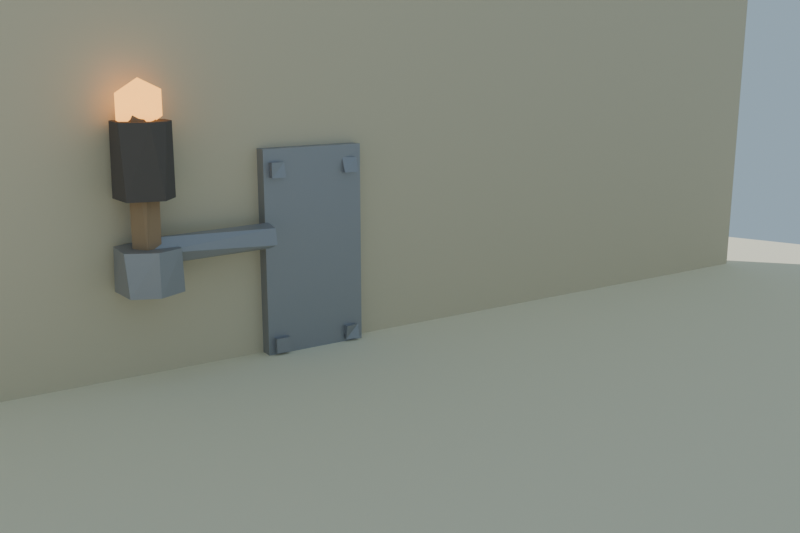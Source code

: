 # Source: antorcha_pared_lowpoly_baja.blend  (saved by Blender 4.2.68; exported with 4.5.12 LTS)
import bpy
from mathutils import Matrix  # noqa: F401  (used for matrix-valued properties, if any)

bpy.ops.wm.read_factory_settings(use_empty=True)
scene = bpy.context.scene
scene.name = 'Scene'

# ---- collections
col_collection = bpy.data.collections.new('Collection'); scene.collection.children.link(col_collection)

# ---- materials (node trees are filled in below, after node groups)
mat_mat_hierro_antorchap = bpy.data.materials.new('MAT_Hierro_AntorchaP')
mat_mat_madera_antorchap = bpy.data.materials.new('MAT_Madera_AntorchaP')
mat_mat_tela_antorchap = bpy.data.materials.new('MAT_Tela_AntorchaP')
mat_mat_brasa_antorchap = bpy.data.materials.new('MAT_Brasa_AntorchaP')
mat_mat_arena_isla = bpy.data.materials.new('MAT_Arena_Isla')
mat_mat_pared_set = bpy.data.materials.new('MAT_Pared_Set')

# ---- material node trees
mat_mat_hierro_antorchap.use_nodes = True; mat_mat_hierro_antorchap.node_tree.nodes.clear()
_N = mat_mat_hierro_antorchap.node_tree.nodes; _L = mat_mat_hierro_antorchap.node_tree.links
n0 = _N.new('ShaderNodeBsdfPrincipled'); n0.name = 'Principled BSDF'; n0.location = (10, 300)
n0.inputs[0].default_value = (0.4, 0.4, 0.43, 1.0)
n0.inputs[1].default_value = 0.7
n0.inputs[2].default_value = 0.55
n0.inputs[13].default_value = 0.45
n1 = _N.new('ShaderNodeOutputMaterial'); n1.name = 'Material Output'; n1.location = (300, 300)
_L.new(n0.outputs[0], n1.inputs[0])
n1.is_active_output = True
mat_mat_madera_antorchap.use_nodes = True; mat_mat_madera_antorchap.node_tree.nodes.clear()
_N = mat_mat_madera_antorchap.node_tree.nodes; _L = mat_mat_madera_antorchap.node_tree.links
n0 = _N.new('ShaderNodeBsdfPrincipled'); n0.name = 'Principled BSDF'; n0.location = (10, 300)
n0.inputs[0].default_value = (0.42, 0.28, 0.17, 1.0)
n0.inputs[2].default_value = 0.92
n0.inputs[13].default_value = 0.15
n1 = _N.new('ShaderNodeOutputMaterial'); n1.name = 'Material Output'; n1.location = (300, 300)
_L.new(n0.outputs[0], n1.inputs[0])
n1.is_active_output = True
mat_mat_tela_antorchap.use_nodes = True; mat_mat_tela_antorchap.node_tree.nodes.clear()
_N = mat_mat_tela_antorchap.node_tree.nodes; _L = mat_mat_tela_antorchap.node_tree.links
n0 = _N.new('ShaderNodeBsdfPrincipled'); n0.name = 'Principled BSDF'; n0.location = (10, 300)
n0.inputs[0].default_value = (0.14, 0.12, 0.11, 1.0)
n0.inputs[2].default_value = 0.98
n0.inputs[13].default_value = 0.15
n1 = _N.new('ShaderNodeOutputMaterial'); n1.name = 'Material Output'; n1.location = (300, 300)
_L.new(n0.outputs[0], n1.inputs[0])
n1.is_active_output = True
mat_mat_brasa_antorchap.use_nodes = True; mat_mat_brasa_antorchap.node_tree.nodes.clear()
_N = mat_mat_brasa_antorchap.node_tree.nodes; _L = mat_mat_brasa_antorchap.node_tree.links
n0 = _N.new('ShaderNodeBsdfPrincipled'); n0.name = 'Principled BSDF'; n0.location = (10, 300)
n0.inputs[0].default_value = (0.95, 0.42, 0.1, 1.0)
n0.inputs[2].default_value = 0.6
n0.inputs[13].default_value = 0.15
n0.inputs[27].default_value = (1.0, 0.45, 0.1, 1.0)
n0.inputs[28].default_value = 2.4
n1 = _N.new('ShaderNodeOutputMaterial'); n1.name = 'Material Output'; n1.location = (300, 300)
_L.new(n0.outputs[0], n1.inputs[0])
n1.is_active_output = True
mat_mat_arena_isla.use_nodes = True; mat_mat_arena_isla.node_tree.nodes.clear()
_N = mat_mat_arena_isla.node_tree.nodes; _L = mat_mat_arena_isla.node_tree.links
n0 = _N.new('ShaderNodeBsdfPrincipled'); n0.name = 'Principled BSDF'; n0.location = (10, 300)
n0.inputs[0].default_value = (0.92, 0.84, 0.63, 1.0)
n0.inputs[2].default_value = 1.0
n0.inputs[13].default_value = 0.15
n1 = _N.new('ShaderNodeOutputMaterial'); n1.name = 'Material Output'; n1.location = (300, 300)
_L.new(n0.outputs[0], n1.inputs[0])
n1.is_active_output = True
mat_mat_pared_set.use_nodes = True; mat_mat_pared_set.node_tree.nodes.clear()
_N = mat_mat_pared_set.node_tree.nodes; _L = mat_mat_pared_set.node_tree.links
n0 = _N.new('ShaderNodeBsdfPrincipled'); n0.name = 'Principled BSDF'; n0.location = (10, 300)
n0.inputs[0].default_value = (0.72, 0.62, 0.45, 1.0)
n0.inputs[2].default_value = 0.95
n0.inputs[13].default_value = 0.15
n1 = _N.new('ShaderNodeOutputMaterial'); n1.name = 'Material Output'; n1.location = (300, 300)
_L.new(n0.outputs[0], n1.inputs[0])
n1.is_active_output = True

# ---- world
world_mundo = bpy.data.worlds.new('Mundo'); scene.world = world_mundo
world_mundo.use_nodes = True; world_mundo.node_tree.nodes.clear()
_N = world_mundo.node_tree.nodes; _L = world_mundo.node_tree.links
n0 = _N.new('ShaderNodeBackground'); n0.name = 'Background'; n0.location = (10, 300)
n0.inputs[0].default_value = (0.58, 0.79, 0.95, 1.0)
n0.inputs[1].default_value = 0.55
n1 = _N.new('ShaderNodeOutputWorld'); n1.name = 'World Output'; n1.location = (300, 300)
_L.new(n0.outputs[0], n1.inputs[0])
n1.is_active_output = True

# ---- cameras
cam_camera = bpy.data.cameras.new('Camera')
cam_camera.lens = 42.0

# ---- lights
light_sol = bpy.data.lights.new('SOL', 'SUN')
light_sol.energy = 3.4

# ---- meshes
me_sm_antorchap_m_hierro_antorchap_001 = bpy.data.meshes.new('SM_AntorchaP_M_Hierro_AntorchaP.001')
me_sm_antorchap_m_hierro_antorchap_001.from_pydata([(-0.071, -0.4101, 0.064), (-0.071, -0.4006, 0.086), (-0.071, -0.3959, 0.064), (-0.049, -0.4006, 0.064), (-0.049, -0.4101, 0.086), (-0.049, -0.3959, 0.086), (0.049, -0.4101, 0.064), (0.049, -0.4101, 0.086), (0.049, -0.3959, 0.064), (0.049, -0.3959, 0.086), (0.071, -0.4101, 0.064), (0.071, -0.4101, 0.086), (0.071, -0.3959, 0.064), (0.071, -0.3959, 0.086), (-0.071, -0.4101, 0.324), (-0.071, -0.4006, 0.346), (-0.071, -0.3959, 0.324), (-0.049, -0.4101, 0.324), (-0.049, -0.3959, 0.324), (-0.049, -0.4054, 0.346), (0.049, -0.4101, 0.324), (0.049, -0.4006, 0.346), (0.049, -0.3959, 0.324), (0.071, -0.4101, 0.324), (0.071, -0.4101, 0.346), (0.071, -0.3959, 0.324), (0.071, -0.3959, 0.346), (-0.08, -0.425, 0.045), (-0.08, -0.425, 0.365), (-0.08, -0.405, 0.045), (-0.08, -0.405, 0.365), (0.08, -0.425, 0.045), (0.08, -0.425, 0.365), (0.08, -0.405, 0.045), (0.08, -0.405, 0.365), (0.26, -0.365, 0.2434), (0.08, -0.3664, 0.2338), (0.26, -0.3772, 0.2246), (0.08, -0.3928, 0.2246), (0.26, -0.3991, 0.2293), (0.08, -0.405, 0.2434), (0.26, -0.4036, 0.253), (0.08, -0.3946, 0.262), (0.08, -0.3709, 0.2575), (0.26, -0.3772, 0.2622), (0.26, -0.34, 0.1884), (0.26, -0.34, 0.2484), (0.2994, -0.36, 0.2484), (0.2959, -0.3553, 0.1884), (0.2959, -0.4147, 0.2484), (0.2994, -0.41, 0.1884), (0.26, -0.43, 0.1884), (0.26, -0.43, 0.2484), (0.2206, -0.41, 0.2484), (0.2241, -0.4147, 0.1884), (0.2206, -0.36, 0.1884), (0.2241, -0.3553, 0.2484)], [], [(1, 2, 0), (3, 2, 1, 5), (3, 0, 2), (1, 4, 5), (15, 16, 14), (19, 17, 18), (21, 22, 20), (21, 24, 26), (36, 37, 38), (41, 42, 40), (44, 43, 42), (48, 45, 46, 47), (55, 45, 48, 50, 51, 54), (0, 3, 4, 1), (5, 4, 3), (8, 6, 7, 9), (12, 8, 9, 13), (10, 12, 13, 11), (6, 10, 11, 7), (6, 8, 12, 10), (11, 13, 9, 7), (18, 16, 15, 19), (14, 17, 19, 15), (14, 16, 18, 17), (25, 22, 21, 26), (23, 25, 26, 24), (20, 23, 24, 21), (20, 22, 25, 23), (29, 27, 28, 30), (33, 29, 30, 34), (31, 33, 34, 32), (27, 31, 32, 28), (27, 29, 33, 31), (32, 34, 30, 28), (40, 38, 39, 41), (35, 37, 36), (38, 37, 39), (41, 44, 42), (39, 37, 35, 44, 41), (35, 36, 43, 44), (38, 40, 42, 43, 36), (50, 48, 47, 49), (51, 50, 49, 52), (54, 51, 52, 53), (55, 54, 53, 56), (45, 55, 56, 46), (56, 53, 52, 49, 47, 46)])
me_sm_antorchap_m_hierro_antorchap_001.materials.append(mat_mat_hierro_antorchap)
me_sm_antorchap_m_hierro_antorchap_001.update()
me_sm_antorchap_m_madera_antorchap_001 = bpy.data.meshes.new('SM_AntorchaP_M_Madera_AntorchaP.001')
me_sm_antorchap_m_madera_antorchap_001.from_pydata([(0.26, -0.365, 0.4334), (0.2663, -0.3651, 0.2334), (0.2741, -0.3709, 0.4334), (0.28, -0.385, 0.2334), (0.28, -0.385, 0.4334), (0.2663, -0.4049, 0.4334), (0.2696, -0.4036, 0.2334), (0.2459, -0.3991, 0.4334), (0.2414, -0.3946, 0.2334), (0.2459, -0.3709, 0.2334), (0.2414, -0.3754, 0.4334)], [], [(3, 1, 2, 4), (10, 9, 8), (0, 2, 1), (6, 3, 4, 5), (8, 6, 5, 7), (7, 10, 8), (5, 4, 2, 0, 10, 7), (1, 9, 10, 0), (9, 1, 3, 6, 8)])
me_sm_antorchap_m_madera_antorchap_001.materials.append(mat_mat_madera_antorchap)
me_sm_antorchap_m_madera_antorchap_001.update()
me_sm_antorchap_m_tela_antorchap_001 = bpy.data.meshes.new('SM_AntorchaP_M_Tela_AntorchaP.001')
me_sm_antorchap_m_tela_antorchap_001.from_pydata([(0.2447, -0.3465, 0.3134), (0.26, -0.345, 0.4134), (0.295, -0.3628, 0.4134), (0.2919, -0.3586, 0.3134), (0.2919, -0.4114, 0.4134), (0.295, -0.4072, 0.3134), (0.26, -0.425, 0.3134), (0.2447, -0.4235, 0.4134), (0.2365, -0.4174, 0.3134), (0.222, -0.3974, 0.3134), (0.222, -0.3974, 0.4134), (0.222, -0.3726, 0.3134), (0.222, -0.3726, 0.4134), (0.2365, -0.3526, 0.4134)], [], [(7, 8, 6), (2, 1, 13, 12, 10, 7, 4), (3, 0, 1, 2), (5, 3, 2, 4), (6, 5, 4, 7), (9, 8, 7, 10), (11, 9, 10, 12), (0, 11, 12, 13), (13, 1, 0), (9, 11, 0, 3, 5, 6, 8)])
me_sm_antorchap_m_tela_antorchap_001.materials.append(mat_mat_tela_antorchap)
me_sm_antorchap_m_tela_antorchap_001.update()
me_sm_antorchap_m_brasa_antorchap_001 = bpy.data.meshes.new('SM_AntorchaP_M_Brasa_AntorchaP.001')
me_sm_antorchap_m_brasa_antorchap_001.from_pydata([(0.26, -0.385, 0.3998), (0.2296, -0.385, 0.4186), (0.2506, -0.3561, 0.4186), (0.2906, -0.385, 0.4149), (0.26, -0.421, 0.4338), (0.2294, -0.385, 0.4527), (0.2694, -0.3561, 0.449), (0.2904, -0.385, 0.449), (0.26, -0.385, 0.4678)], [], [(0, 3, 4), (0, 4, 1), (0, 1, 2), (0, 2, 3), (1, 4, 5), (2, 1, 5), (3, 2, 6), (3, 7, 4), (2, 5, 6), (3, 6, 7), (4, 7, 8), (5, 4, 8), (6, 5, 8), (7, 6, 8)])
me_sm_antorchap_m_brasa_antorchap_001.materials.append(mat_mat_brasa_antorchap)
me_sm_antorchap_m_brasa_antorchap_001.update()
me_cylinder = bpy.data.meshes.new('Cylinder')
me_cylinder.from_pydata([(0.0, 1.4, -0.12), (0.0, 1.4, 0.12), (0.3623, 1.352, -0.12), (0.3623, 1.352, 0.12), (0.7, 1.212, -0.12), (0.7, 1.212, 0.12), (0.9899, 0.9899, -0.12), (0.9899, 0.9899, 0.12), (1.212, 0.7, -0.12), (1.212, 0.7, 0.12), (1.352, 0.3623, -0.12), (1.352, 0.3623, 0.12), (1.4, 0.0, -0.12), (1.4, 0.0, 0.12), (1.352, -0.3623, -0.12), (1.352, -0.3623, 0.12), (1.212, -0.7, -0.12), (1.212, -0.7, 0.12), (0.9899, -0.9899, -0.12), (0.9899, -0.9899, 0.12), (0.7, -1.212, -0.12), (0.7, -1.212, 0.12), (0.3623, -1.352, -0.12), (0.3623, -1.352, 0.12), (0.0, -1.4, -0.12), (0.0, -1.4, 0.12), (-0.3623, -1.352, -0.12), (-0.3623, -1.352, 0.12), (-0.7, -1.212, -0.12), (-0.7, -1.212, 0.12), (-0.9899, -0.9899, -0.12), (-0.9899, -0.9899, 0.12), (-1.212, -0.7, -0.12), (-1.212, -0.7, 0.12), (-1.352, -0.3623, -0.12), (-1.352, -0.3623, 0.12), (-1.4, 0.0, -0.12), (-1.4, 0.0, 0.12), (-1.352, 0.3623, -0.12), (-1.352, 0.3623, 0.12), (-1.212, 0.7, -0.12), (-1.212, 0.7, 0.12), (-0.9899, 0.9899, -0.12), (-0.9899, 0.9899, 0.12), (-0.7, 1.212, -0.12), (-0.7, 1.212, 0.12), (-0.3623, 1.352, -0.12), (-0.3623, 1.352, 0.12)], [], [(0, 1, 3, 2), (2, 3, 5, 4), (4, 5, 7, 6), (6, 7, 9, 8), (8, 9, 11, 10), (10, 11, 13, 12), (12, 13, 15, 14), (14, 15, 17, 16), (16, 17, 19, 18), (18, 19, 21, 20), (20, 21, 23, 22), (22, 23, 25, 24), (24, 25, 27, 26), (26, 27, 29, 28), (28, 29, 31, 30), (30, 31, 33, 32), (32, 33, 35, 34), (34, 35, 37, 36), (36, 37, 39, 38), (38, 39, 41, 40), (40, 41, 43, 42), (42, 43, 45, 44), (3, 1, 47, 45, 43, 41, 39, 37, 35, 33, 31, 29, 27, 25, 23, 21, 19, 17, 15, 13, 11, 9, 7, 5), (44, 45, 47, 46), (46, 47, 1, 0), (0, 2, 4, 6, 8, 10, 12, 14, 16, 18, 20, 22, 24, 26, 28, 30, 32, 34, 36, 38, 40, 42, 44, 46)])
_uv = me_cylinder.uv_layers.new(name='UVMap')
_uv.uv.foreach_set('vector', [1.0, 0.5, 1.0, 1.0, 0.9583, 1.0, 0.9583, 0.5, 0.9583, 0.5, 0.9583, 1.0, 0.9167, 1.0, 0.9167, 0.5, 0.9167, 0.5, 0.9167, 1.0, 0.875, 1.0, 0.875, 0.5, 0.875, 0.5, 0.875, 1.0, 0.8333, 1.0, 0.8333, 0.5, 0.8333, 0.5, 0.8333, 1.0, 0.7917, 1.0, 0.7917, 0.5, 0.7917, 0.5, 0.7917, 1.0, 0.75, 1.0, 0.75, 0.5, 0.75, 0.5, 0.75, 1.0, 0.7083, 1.0, 0.7083, 0.5, 0.7083, 0.5, 0.7083, 1.0, 0.6667, 1.0, 0.6667, 0.5, 0.6667, 0.5, 0.6667, 1.0, 0.625, 1.0, 0.625, 0.5, 0.625, 0.5, 0.625, 1.0, 0.5833, 1.0, 0.5833, 0.5, 0.5833, 0.5, 0.5833, 1.0, 0.5417, 1.0, 0.5417, 0.5, 0.5417, 0.5, 0.5417, 1.0, 0.5, 1.0, 0.5, 0.5, 0.5, 0.5, 0.5, 1.0, 0.4583, 1.0, 0.4583, 0.5, 0.4583, 0.5, 0.4583, 1.0, 0.4167, 1.0, 0.4167, 0.5, 0.4167, 0.5, 0.4167, 1.0, 0.375, 1.0, 0.375, 0.5, 0.375, 0.5, 0.375, 1.0, 0.3333, 1.0, 0.3333, 0.5, 0.3333, 0.5, 0.3333, 1.0, 0.2917, 1.0, 0.2917, 0.5, 0.2917, 0.5, 0.2917, 1.0, 0.25, 1.0, 0.25, 0.5, 0.25, 0.5, 0.25, 1.0, 0.2083, 1.0, 0.2083, 0.5, 0.2083, 0.5, 0.2083, 1.0, 0.1667, 1.0, 0.1667, 0.5, 0.1667, 0.5, 0.1667, 1.0, 0.125, 1.0, 0.125, 0.5, 0.125, 0.5, 0.125, 1.0, 0.08333, 1.0, 0.08333, 0.5, 0.3121, 0.4818, 0.25, 0.49, 0.1879, 0.4818, 0.13, 0.4578, 0.08029, 0.4197, 0.04215, 0.37, 0.01818, 0.3121, 0.01, 0.25, 0.01818, 0.1879, 0.04215, 0.13, 0.08029, 0.08029, 0.13, 0.04215, 0.1879, 0.01818, 0.25, 0.01, 0.3121, 0.01818, 0.37, 0.04215, 0.4197, 0.08029, 0.4578, 0.13, 0.4818, 0.1879, 0.49, 0.25, 0.4818, 0.3121, 0.4578, 0.37, 0.4197, 0.4197, 0.37, 0.4578, 0.08333, 0.5, 0.08333, 1.0, 0.04167, 1.0, 0.04167, 0.5, 0.04167, 0.5, 0.04167, 1.0, -1.863e-07, 1.0, -1.863e-07, 0.5, 0.75, 0.49, 0.8121, 0.4818, 0.87, 0.4578, 0.9197, 0.4197, 0.9578, 0.37, 0.9818, 0.3121, 0.99, 0.25, 0.9818, 0.1879, 0.9578, 0.13, 0.9197, 0.08029, 0.87, 0.04215, 0.8121, 0.01818, 0.75, 0.01, 0.6879, 0.01818, 0.63, 0.04215, 0.5803, 0.08029, 0.5422, 0.13, 0.5182, 0.1879, 0.51, 0.25, 0.5182, 0.3121, 0.5422, 0.37, 0.5803, 0.4197, 0.63, 0.4578, 0.6879, 0.4818])
me_cylinder.materials.append(mat_mat_arena_isla)
me_cylinder.update()
me_cube = bpy.data.meshes.new('Cube')
me_cube.from_pydata([(-0.5, -0.5, -0.5), (-0.5, -0.5, 0.5), (-0.5, 0.5, -0.5), (-0.5, 0.5, 0.5), (0.5, -0.5, -0.5), (0.5, -0.5, 0.5), (0.5, 0.5, -0.5), (0.5, 0.5, 0.5)], [], [(0, 1, 3, 2), (2, 3, 7, 6), (6, 7, 5, 4), (4, 5, 1, 0), (2, 6, 4, 0), (7, 3, 1, 5)])
_uv = me_cube.uv_layers.new(name='UVMap')
_uv.uv.foreach_set('vector', [0.375, 0.0, 0.625, 0.0, 0.625, 0.25, 0.375, 0.25, 0.375, 0.25, 0.625, 0.25, 0.625, 0.5, 0.375, 0.5, 0.375, 0.5, 0.625, 0.5, 0.625, 0.75, 0.375, 0.75, 0.375, 0.75, 0.625, 0.75, 0.625, 1.0, 0.375, 1.0, 0.125, 0.5, 0.375, 0.5, 0.375, 0.75, 0.125, 0.75, 0.625, 0.5, 0.875, 0.5, 0.875, 0.75, 0.625, 0.75])
me_cube.materials.append(mat_mat_pared_set)
me_cube.update()

# ---- objects
ob_sol = bpy.data.objects.new('SOL', light_sol)
ob_sm_antorchap_m_hierro_antorchap = bpy.data.objects.new('SM_AntorchaP_M_Hierro_AntorchaP', me_sm_antorchap_m_hierro_antorchap_001)
ob_sm_antorchap_m_madera_antorchap = bpy.data.objects.new('SM_AntorchaP_M_Madera_AntorchaP', me_sm_antorchap_m_madera_antorchap_001)
ob_sm_antorchap_m_tela_antorchap = bpy.data.objects.new('SM_AntorchaP_M_Tela_AntorchaP', me_sm_antorchap_m_tela_antorchap_001)
ob_sm_antorchap_m_brasa_antorchap = bpy.data.objects.new('SM_AntorchaP_M_Brasa_AntorchaP', me_sm_antorchap_m_brasa_antorchap_001)
ob_base_arena = bpy.data.objects.new('Base_Arena', me_cylinder)
ob_set_pared = bpy.data.objects.new('Set_Pared', me_cube)
ob_cam_antorchapared = bpy.data.objects.new('CAM_AntorchaPared', cam_camera)

# ---- transforms, parenting, visibility, modifiers, constraints
ob_sol.location = (0.0, 0.0, 0.0)
ob_sol.rotation_euler = (0.8727, 0.1396, 0.6109)
ob_sm_antorchap_m_hierro_antorchap.location = (0.0, 0.0, -1.788e-09)
ob_sm_antorchap_m_madera_antorchap.location = (0.0, 0.0, -1.788e-09)
ob_sm_antorchap_m_tela_antorchap.location = (0.0, 0.0, -1.788e-09)
ob_sm_antorchap_m_brasa_antorchap.location = (0.0, 0.0, -1.788e-09)
ob_base_arena.location = (0.0, 0.0, -0.06)
ob_set_pared.location = (0.0, -0.45, 0.65)
ob_set_pared.scale = (2.0, 0.05, 1.4)
ob_cam_antorchapared.location = (0.65, 0.8, 0.5)
ob_cam_antorchapared.rotation_euler = (1.344, 2.006e-08, 2.554)

# ---- collection membership
scene.collection.objects.link(ob_sol)
scene.collection.objects.link(ob_sm_antorchap_m_hierro_antorchap)
scene.collection.objects.link(ob_sm_antorchap_m_madera_antorchap)
scene.collection.objects.link(ob_sm_antorchap_m_tela_antorchap)
scene.collection.objects.link(ob_sm_antorchap_m_brasa_antorchap)
col_collection.objects.link(ob_base_arena)
col_collection.objects.link(ob_set_pared)
col_collection.objects.link(ob_cam_antorchapared)

# ---- scene / render settings (as saved in the file)
scene.camera = ob_cam_antorchapared
scene.frame_start = 1; scene.frame_end = 250; scene.frame_set(1)
scene.render.engine = 'BLENDER_EEVEE_NEXT'
scene.render.resolution_x = 1200
scene.render.resolution_y = 800
scene.eevee.use_raytracing = True
bpy.context.view_layer.update()

